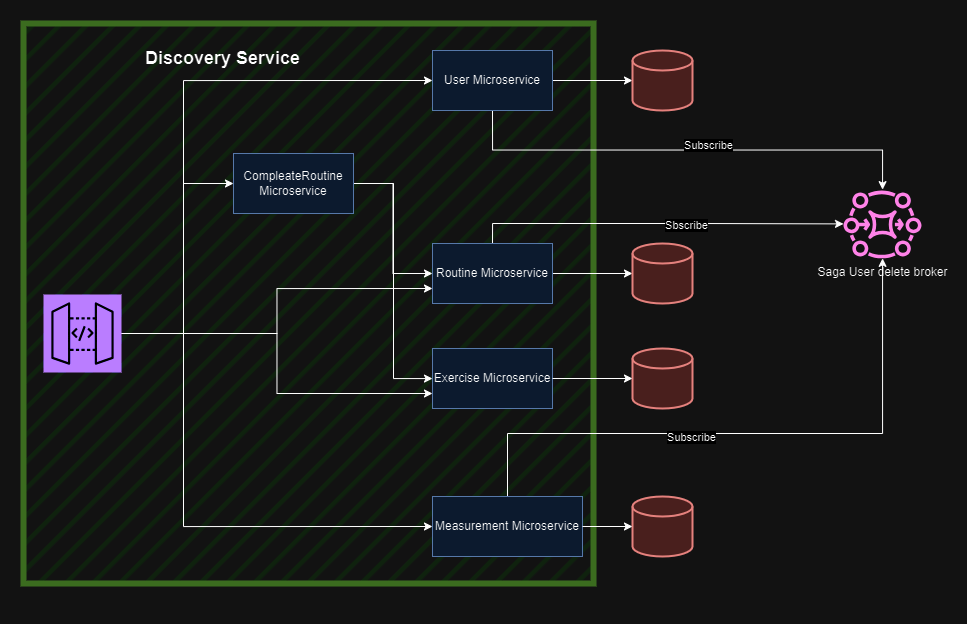

The diagram above was exported from draw.io. Its source (the exported page's mxGraphModel, read from the mxfile embedded in the PNG):
<mxGraphModel dx="2500" dy="696" grid="1" gridSize="10" guides="1" tooltips="1" connect="1" arrows="1" fold="1" page="1" pageScale="1" pageWidth="1100" pageHeight="850" math="0" shadow="0">
  <root>
    <mxCell id="0" />
    <mxCell id="1" parent="0" />
    <mxCell id="gBj_W5-rRs5j6JQp2Agk-27" value="&lt;div&gt;&lt;br&gt;&lt;/div&gt;" style="verticalLabelPosition=bottom;verticalAlign=top;html=1;shape=mxgraph.basic.rect;fillColor2=none;strokeWidth=6;size=20;indent=5;fillColor=#d5e8d4;strokeColor=#82b366;fillStyle=hatch;" parent="1" vertex="1">
      <mxGeometry y="80" width="570" height="560" as="geometry" />
    </mxCell>
    <mxCell id="gBj_W5-rRs5j6JQp2Agk-22" style="edgeStyle=orthogonalEdgeStyle;rounded=0;orthogonalLoop=1;jettySize=auto;html=1;entryX=0;entryY=0.5;entryDx=0;entryDy=0;" parent="1" source="nP5ex5qmtVq5_EAFh7Zi-1" target="nP5ex5qmtVq5_EAFh7Zi-6" edge="1">
      <mxGeometry relative="1" as="geometry">
        <Array as="points">
          <mxPoint x="160" y="390" />
          <mxPoint x="160" y="137" />
        </Array>
      </mxGeometry>
    </mxCell>
    <mxCell id="6_uSuKn6jsV5UKGbGjCv-5" style="edgeStyle=orthogonalEdgeStyle;rounded=0;orthogonalLoop=1;jettySize=auto;html=1;entryX=0;entryY=0.5;entryDx=0;entryDy=0;" edge="1" parent="1" source="nP5ex5qmtVq5_EAFh7Zi-1" target="6_uSuKn6jsV5UKGbGjCv-1">
      <mxGeometry relative="1" as="geometry">
        <Array as="points">
          <mxPoint x="160" y="390" />
          <mxPoint x="160" y="240" />
        </Array>
      </mxGeometry>
    </mxCell>
    <mxCell id="6_uSuKn6jsV5UKGbGjCv-6" style="edgeStyle=orthogonalEdgeStyle;rounded=0;orthogonalLoop=1;jettySize=auto;html=1;entryX=0;entryY=0.5;entryDx=0;entryDy=0;" edge="1" parent="1" source="nP5ex5qmtVq5_EAFh7Zi-1" target="nP5ex5qmtVq5_EAFh7Zi-8">
      <mxGeometry relative="1" as="geometry">
        <Array as="points">
          <mxPoint x="160" y="390" />
          <mxPoint x="160" y="583" />
        </Array>
      </mxGeometry>
    </mxCell>
    <mxCell id="6_uSuKn6jsV5UKGbGjCv-7" style="edgeStyle=orthogonalEdgeStyle;rounded=0;orthogonalLoop=1;jettySize=auto;html=1;entryX=0;entryY=0.75;entryDx=0;entryDy=0;" edge="1" parent="1" source="nP5ex5qmtVq5_EAFh7Zi-1" target="nP5ex5qmtVq5_EAFh7Zi-7">
      <mxGeometry relative="1" as="geometry" />
    </mxCell>
    <mxCell id="6_uSuKn6jsV5UKGbGjCv-8" style="edgeStyle=orthogonalEdgeStyle;rounded=0;orthogonalLoop=1;jettySize=auto;html=1;entryX=0;entryY=0.75;entryDx=0;entryDy=0;" edge="1" parent="1" source="nP5ex5qmtVq5_EAFh7Zi-1" target="nP5ex5qmtVq5_EAFh7Zi-21">
      <mxGeometry relative="1" as="geometry" />
    </mxCell>
    <mxCell id="nP5ex5qmtVq5_EAFh7Zi-1" value="" style="sketch=0;points=[[0,0,0],[0.25,0,0],[0.5,0,0],[0.75,0,0],[1,0,0],[0,1,0],[0.25,1,0],[0.5,1,0],[0.75,1,0],[1,1,0],[0,0.25,0],[0,0.5,0],[0,0.75,0],[1,0.25,0],[1,0.5,0],[1,0.75,0]];outlineConnect=0;fontColor=#232F3E;fillColor=#8C4FFF;strokeColor=#ffffff;dashed=0;verticalLabelPosition=bottom;verticalAlign=top;align=center;html=1;fontSize=12;fontStyle=0;aspect=fixed;shape=mxgraph.aws4.resourceIcon;resIcon=mxgraph.aws4.api_gateway;" parent="1" vertex="1">
      <mxGeometry x="20" y="351" width="78" height="78" as="geometry" />
    </mxCell>
    <mxCell id="nP5ex5qmtVq5_EAFh7Zi-10" style="edgeStyle=orthogonalEdgeStyle;rounded=0;orthogonalLoop=1;jettySize=auto;html=1;" parent="1" source="nP5ex5qmtVq5_EAFh7Zi-6" target="nP5ex5qmtVq5_EAFh7Zi-9" edge="1">
      <mxGeometry relative="1" as="geometry" />
    </mxCell>
    <mxCell id="gBj_W5-rRs5j6JQp2Agk-7" style="edgeStyle=orthogonalEdgeStyle;rounded=0;orthogonalLoop=1;jettySize=auto;html=1;exitX=0.5;exitY=1;exitDx=0;exitDy=0;" parent="1" source="nP5ex5qmtVq5_EAFh7Zi-6" target="gBj_W5-rRs5j6JQp2Agk-6" edge="1">
      <mxGeometry relative="1" as="geometry" />
    </mxCell>
    <mxCell id="gBj_W5-rRs5j6JQp2Agk-10" value="Subscribe" style="edgeLabel;html=1;align=center;verticalAlign=middle;resizable=0;points=[];" parent="gBj_W5-rRs5j6JQp2Agk-7" connectable="0" vertex="1">
      <mxGeometry x="0.0853" y="5" relative="1" as="geometry">
        <mxPoint as="offset" />
      </mxGeometry>
    </mxCell>
    <mxCell id="nP5ex5qmtVq5_EAFh7Zi-6" value="User Microservice" style="rounded=0;whiteSpace=wrap;html=1;fillColor=#dae8fc;strokeColor=#6c8ebf;" parent="1" vertex="1">
      <mxGeometry x="409" y="107" width="120" height="60" as="geometry" />
    </mxCell>
    <mxCell id="nP5ex5qmtVq5_EAFh7Zi-13" style="edgeStyle=orthogonalEdgeStyle;rounded=0;orthogonalLoop=1;jettySize=auto;html=1;" parent="1" source="nP5ex5qmtVq5_EAFh7Zi-7" target="nP5ex5qmtVq5_EAFh7Zi-11" edge="1">
      <mxGeometry relative="1" as="geometry" />
    </mxCell>
    <mxCell id="gBj_W5-rRs5j6JQp2Agk-8" style="edgeStyle=orthogonalEdgeStyle;rounded=0;orthogonalLoop=1;jettySize=auto;html=1;exitX=0.5;exitY=0;exitDx=0;exitDy=0;" parent="1" source="nP5ex5qmtVq5_EAFh7Zi-7" target="gBj_W5-rRs5j6JQp2Agk-6" edge="1">
      <mxGeometry relative="1" as="geometry" />
    </mxCell>
    <mxCell id="gBj_W5-rRs5j6JQp2Agk-11" value="Sbscribe" style="edgeLabel;html=1;align=center;verticalAlign=middle;resizable=0;points=[];" parent="gBj_W5-rRs5j6JQp2Agk-8" connectable="0" vertex="1">
      <mxGeometry x="0.1423" y="-1" relative="1" as="geometry">
        <mxPoint x="1" as="offset" />
      </mxGeometry>
    </mxCell>
    <mxCell id="nP5ex5qmtVq5_EAFh7Zi-7" value="Routine Microservice" style="rounded=0;whiteSpace=wrap;html=1;fillColor=#dae8fc;strokeColor=#6c8ebf;" parent="1" vertex="1">
      <mxGeometry x="409" y="300" width="120" height="60" as="geometry" />
    </mxCell>
    <mxCell id="gBj_W5-rRs5j6JQp2Agk-9" style="edgeStyle=orthogonalEdgeStyle;rounded=0;orthogonalLoop=1;jettySize=auto;html=1;exitX=0.5;exitY=0;exitDx=0;exitDy=0;" parent="1" source="nP5ex5qmtVq5_EAFh7Zi-8" target="gBj_W5-rRs5j6JQp2Agk-6" edge="1">
      <mxGeometry relative="1" as="geometry">
        <Array as="points">
          <mxPoint x="484" y="490" />
          <mxPoint x="859" y="490" />
        </Array>
      </mxGeometry>
    </mxCell>
    <mxCell id="gBj_W5-rRs5j6JQp2Agk-12" value="Subscribe" style="edgeLabel;html=1;align=center;verticalAlign=middle;resizable=0;points=[];" parent="gBj_W5-rRs5j6JQp2Agk-9" connectable="0" vertex="1">
      <mxGeometry x="-0.1934" y="-3" relative="1" as="geometry">
        <mxPoint as="offset" />
      </mxGeometry>
    </mxCell>
    <mxCell id="nP5ex5qmtVq5_EAFh7Zi-8" value="Measurement&lt;span style=&quot;background-color: initial;&quot;&gt;&amp;nbsp;Microservice&lt;/span&gt;" style="rounded=0;whiteSpace=wrap;html=1;fillColor=#dae8fc;strokeColor=#6c8ebf;" parent="1" vertex="1">
      <mxGeometry x="409" y="553" width="150" height="60" as="geometry" />
    </mxCell>
    <mxCell id="nP5ex5qmtVq5_EAFh7Zi-9" value="" style="strokeWidth=2;html=1;shape=mxgraph.flowchart.database;whiteSpace=wrap;fillColor=#f8cecc;strokeColor=#b85450;" parent="1" vertex="1">
      <mxGeometry x="609" y="107" width="60" height="60" as="geometry" />
    </mxCell>
    <mxCell id="nP5ex5qmtVq5_EAFh7Zi-11" value="" style="strokeWidth=2;html=1;shape=mxgraph.flowchart.database;whiteSpace=wrap;fillColor=#f8cecc;strokeColor=#b85450;" parent="1" vertex="1">
      <mxGeometry x="609" y="300" width="60" height="60" as="geometry" />
    </mxCell>
    <mxCell id="nP5ex5qmtVq5_EAFh7Zi-12" value="" style="strokeWidth=2;html=1;shape=mxgraph.flowchart.database;whiteSpace=wrap;fillColor=#f8cecc;strokeColor=#b85450;" parent="1" vertex="1">
      <mxGeometry x="609" y="553" width="60" height="60" as="geometry" />
    </mxCell>
    <mxCell id="nP5ex5qmtVq5_EAFh7Zi-15" style="edgeStyle=orthogonalEdgeStyle;rounded=0;orthogonalLoop=1;jettySize=auto;html=1;entryX=0;entryY=0.5;entryDx=0;entryDy=0;entryPerimeter=0;" parent="1" source="nP5ex5qmtVq5_EAFh7Zi-8" target="nP5ex5qmtVq5_EAFh7Zi-12" edge="1">
      <mxGeometry relative="1" as="geometry" />
    </mxCell>
    <mxCell id="nP5ex5qmtVq5_EAFh7Zi-21" value="Exercise Microservice" style="rounded=0;whiteSpace=wrap;html=1;fillColor=#dae8fc;strokeColor=#6c8ebf;" parent="1" vertex="1">
      <mxGeometry x="409" y="405" width="120" height="60" as="geometry" />
    </mxCell>
    <mxCell id="nP5ex5qmtVq5_EAFh7Zi-23" value="" style="strokeWidth=2;html=1;shape=mxgraph.flowchart.database;whiteSpace=wrap;fillColor=#f8cecc;strokeColor=#b85450;" parent="1" vertex="1">
      <mxGeometry x="609" y="405" width="60" height="60" as="geometry" />
    </mxCell>
    <mxCell id="nP5ex5qmtVq5_EAFh7Zi-24" style="edgeStyle=orthogonalEdgeStyle;rounded=0;orthogonalLoop=1;jettySize=auto;html=1;entryX=0;entryY=0.5;entryDx=0;entryDy=0;entryPerimeter=0;" parent="1" source="nP5ex5qmtVq5_EAFh7Zi-21" target="nP5ex5qmtVq5_EAFh7Zi-23" edge="1">
      <mxGeometry relative="1" as="geometry" />
    </mxCell>
    <mxCell id="gBj_W5-rRs5j6JQp2Agk-6" value="&lt;span style=&quot;color: rgb(0, 0, 0);&quot;&gt;Saga User delete broker&lt;/span&gt;" style="sketch=0;outlineConnect=0;fontColor=#232F3E;gradientColor=none;fillColor=#E7157B;strokeColor=none;dashed=0;verticalLabelPosition=bottom;verticalAlign=top;align=center;html=1;fontSize=12;fontStyle=0;aspect=fixed;pointerEvents=1;shape=mxgraph.aws4.mq_broker;" parent="1" vertex="1">
      <mxGeometry x="820" y="246" width="78" height="69" as="geometry" />
    </mxCell>
    <mxCell id="gBj_W5-rRs5j6JQp2Agk-28" value="&lt;b&gt;&lt;font style=&quot;font-size: 18px;&quot;&gt;Discovery Service&lt;/font&gt;&lt;/b&gt;" style="text;html=1;align=center;verticalAlign=middle;resizable=0;points=[];autosize=1;strokeColor=none;fillColor=none;" parent="1" vertex="1">
      <mxGeometry x="109" y="95" width="180" height="40" as="geometry" />
    </mxCell>
    <mxCell id="6_uSuKn6jsV5UKGbGjCv-3" style="edgeStyle=orthogonalEdgeStyle;rounded=0;orthogonalLoop=1;jettySize=auto;html=1;entryX=0;entryY=0.5;entryDx=0;entryDy=0;" edge="1" parent="1" source="6_uSuKn6jsV5UKGbGjCv-1" target="nP5ex5qmtVq5_EAFh7Zi-7">
      <mxGeometry relative="1" as="geometry" />
    </mxCell>
    <mxCell id="6_uSuKn6jsV5UKGbGjCv-4" style="edgeStyle=orthogonalEdgeStyle;rounded=0;orthogonalLoop=1;jettySize=auto;html=1;" edge="1" parent="1" source="6_uSuKn6jsV5UKGbGjCv-1" target="nP5ex5qmtVq5_EAFh7Zi-21">
      <mxGeometry relative="1" as="geometry">
        <Array as="points">
          <mxPoint x="370" y="240" />
          <mxPoint x="370" y="435" />
        </Array>
      </mxGeometry>
    </mxCell>
    <mxCell id="6_uSuKn6jsV5UKGbGjCv-1" value="CompleateRoutine Microservice" style="rounded=0;whiteSpace=wrap;html=1;fillColor=#dae8fc;strokeColor=#6c8ebf;" vertex="1" parent="1">
      <mxGeometry x="210" y="210" width="120" height="60" as="geometry" />
    </mxCell>
  </root>
</mxGraphModel>